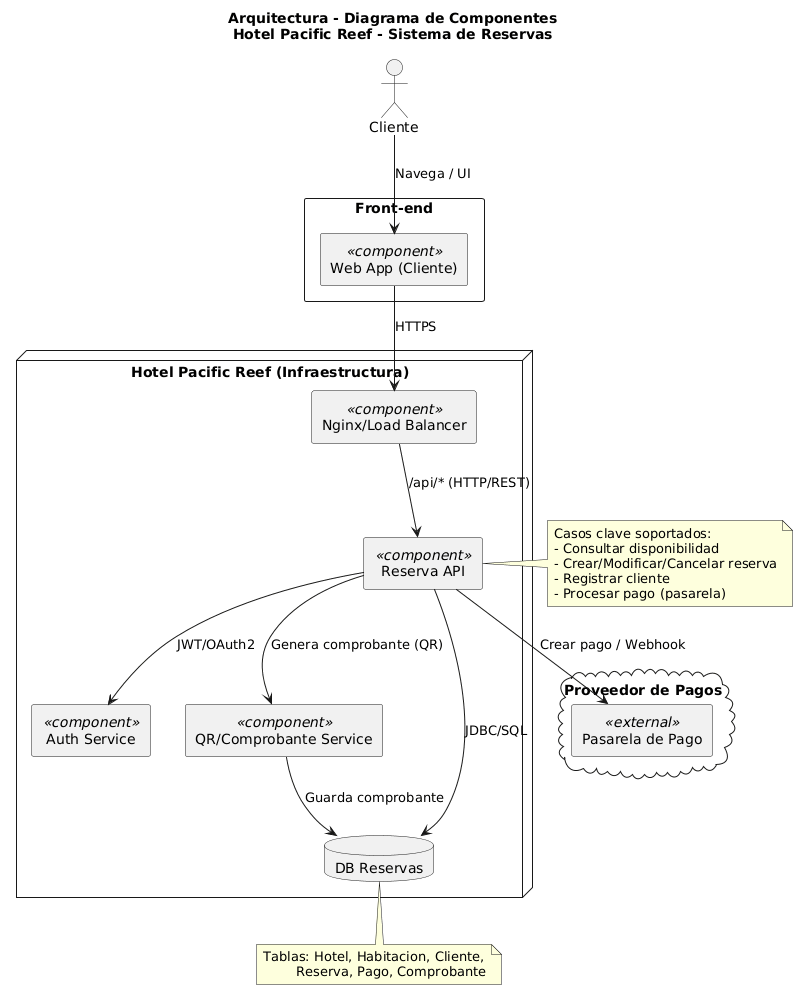

The diagram above was rendered by PlantUML. Its source (embedded in the PNG):
@startuml
title Arquitectura - Diagrama de Componentes\nHotel Pacific Reef - Sistema de Reservas
skinparam componentStyle rectangle
skinparam packageStyle rectangle

actor Cliente as client

package "Front-end" {
  [Web App (Cliente)] as WebClient <<component>>
}

node "Hotel Pacific Reef (Infraestructura)" {
  [Nginx/Load Balancer] as LB <<component>>
  [Reserva API] as API <<component>>
  [Auth Service] as AUTH <<component>>
  [QR/Comprobante Service] as QR <<component>>
  database "DB Reservas" as DB
}

cloud "Proveedor de Pagos" {
  [Pasarela de Pago] as PAY <<external>>
}

client --> WebClient : Navega / UI
WebClient --> LB : HTTPS
LB --> API : /api/* (HTTP/REST)
API --> AUTH : JWT/OAuth2
API --> DB : JDBC/SQL
API --> PAY : Crear pago / Webhook
API --> QR : Genera comprobante (QR)
QR --> DB : Guarda comprobante

note right of API
  Casos clave soportados:
  - Consultar disponibilidad
  - Crear/Modificar/Cancelar reserva
  - Registrar cliente
  - Procesar pago (pasarela)
end note

note bottom of DB
  Tablas: Hotel, Habitacion, Cliente,
          Reserva, Pago, Comprobante
end note
@enduml